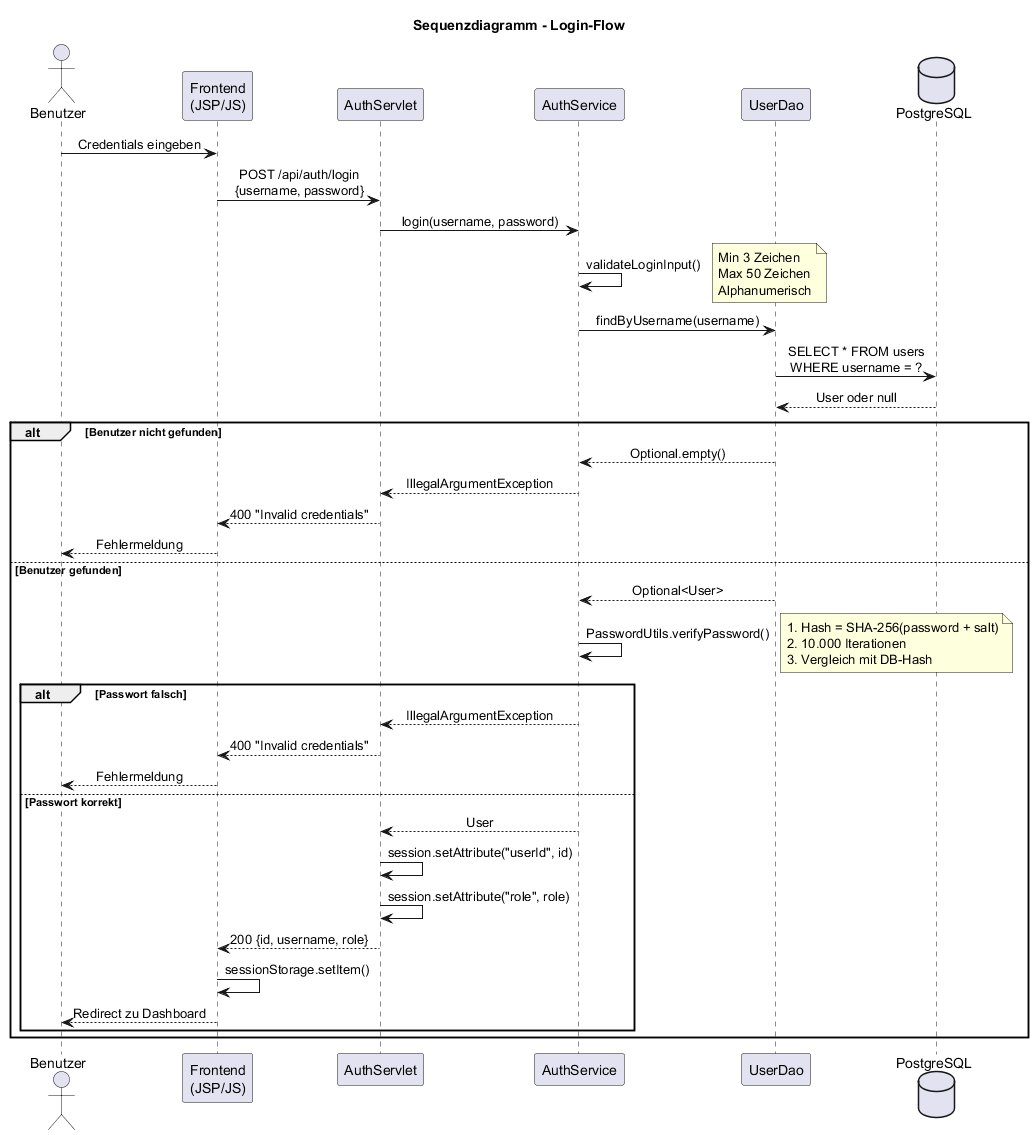

The diagram above was rendered by PlantUML. Its source (embedded in the PNG):
@startuml Sequence_Login

title Sequenzdiagramm - Login-Flow

skinparam sequenceMessageAlign center
skinparam responseMessageBelowArrow true

actor "Benutzer" as User
participant "Frontend\n(JSP/JS)" as FE
participant "AuthServlet" as Auth
participant "AuthService" as AS
participant "UserDao" as UD
database "PostgreSQL" as DB

User -> FE : Credentials eingeben
FE -> Auth : POST /api/auth/login\n{username, password}

Auth -> AS : login(username, password)

AS -> AS : validateLoginInput()
note right : Min 3 Zeichen\nMax 50 Zeichen\nAlphanumerisch

AS -> UD : findByUsername(username)
UD -> DB : SELECT * FROM users\nWHERE username = ?
DB --> UD : User oder null

alt Benutzer nicht gefunden
    UD --> AS : Optional.empty()
    AS --> Auth : IllegalArgumentException
    Auth --> FE : 400 "Invalid credentials"
    FE --> User : Fehlermeldung
else Benutzer gefunden
    UD --> AS : Optional<User>
    
    AS -> AS : PasswordUtils.verifyPassword()
    note right
      1. Hash = SHA-256(password + salt)
      2. 10.000 Iterationen
      3. Vergleich mit DB-Hash
    end note
    
    alt Passwort falsch
        AS --> Auth : IllegalArgumentException
        Auth --> FE : 400 "Invalid credentials"
        FE --> User : Fehlermeldung
    else Passwort korrekt
        AS --> Auth : User
        Auth -> Auth : session.setAttribute("userId", id)
        Auth -> Auth : session.setAttribute("role", role)
        Auth --> FE : 200 {id, username, role}
        FE -> FE : sessionStorage.setItem()
        FE --> User : Redirect zu Dashboard
    end
end

@enduml